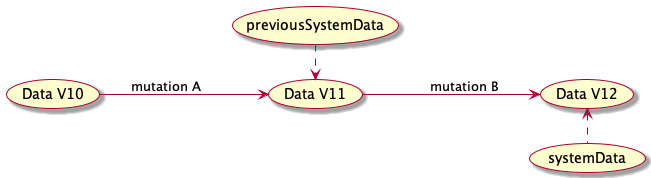

The diagram above was rendered by PlantUML. Its source (embedded in the PNG):
@startuml
!include SkinParam.iuml
left to right direction
(Data V10) --> (Data V11):mutation A
(Data V11) --> (Data V12):mutation B

(previousSystemData) .right.> (Data V11)
(systemData) .left.> (Data V12)
@enduml